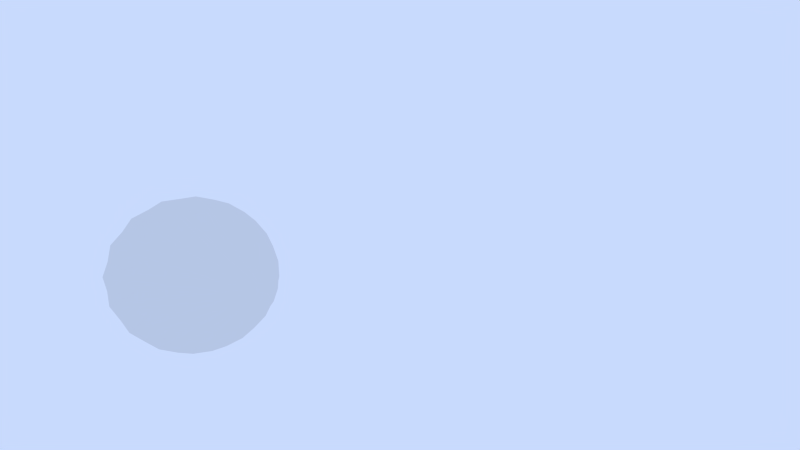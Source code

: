 # Source: Bleb.blend  (saved by Blender 2.71.0; exported with 4.5.12 LTS)
import bpy
from mathutils import Matrix  # noqa: F401  (used for matrix-valued properties, if any)

bpy.ops.wm.read_factory_settings(use_empty=True)
scene = bpy.context.scene
scene.name = 'Scene'

# ---- collections
col_collection_1 = bpy.data.collections.new('Collection 1'); scene.collection.children.link(col_collection_1)

# ---- materials (node trees are filled in below, after node groups)
mat_bleb = bpy.data.materials.new('Bleb')
mat_bleb.alpha_threshold = 0.0
mat_bleb.use_transparent_shadow = False
mat_bleb.roughness = 0.5
mat_bleb.line_color = (0.0, 0.0, 0.0, 1.0)

# ---- material node trees

# ---- world
world_world = bpy.data.worlds.new('World'); scene.world = world_world
world_world.color = (0.5811, 0.7033, 0.9849)
world_world.use_sun_shadow = False
world_world.sun_shadow_jitter_overblur = 0.0
world_world.cycles.sampling_method = 'MANUAL'
world_world.cycles.sample_map_resolution = 256

# ---- cameras
cam_camera_001 = bpy.data.cameras.new('Camera.001')
cam_camera_001.clip_end = 100.0
cam_camera_001.lens = 35.0
cam_camera_001.sensor_width = 32.0
cam_camera_001.sensor_height = 18.0
cam_camera_001.dof.focus_distance = 0.0
cam_camera_001.dof.aperture_fstop = 128.0

# ---- meshes
me_cone_004 = bpy.data.meshes.new('Cone.004')
me_cone_004.from_pydata([(0.0, -0.764, 4.887e-07), (0.0, -0.3953, -0.9086), (0.3827, -0.3953, -0.8395), (0.7071, -0.3953, -0.6425), (0.9239, -0.3953, -0.3477), (1.0, -0.3953, -0.0265), (0.9239, -0.3953, 0.3212), (0.7071, -0.3953, 0.616), (0.3827, -0.3953, 0.813), (1.51e-07, -0.3953, 0.8821), (-0.3827, -0.3953, 0.813), (-0.7071, -0.3953, 0.616), (-0.9239, -0.3953, 0.3212), (-1.0, -0.3953, -0.0265), (-0.9239, -0.3953, -0.3477), (-0.7071, -0.3953, -0.6425), (-0.3827, -0.3953, -0.8395), (0.0, 2.166, -1.386e-06), (0.1913, -0.3017, -0.4197), (0.0, -0.3017, -0.4543), (0.1913, -0.3017, -0.8741), (0.3536, -0.3017, -0.3213), (0.5449, -0.3017, -0.741), (0.4619, -0.3017, -0.1739), (0.8155, -0.3017, -0.4951), (0.5, -0.3017, 2.128e-07), (0.9619, -0.3017, -0.1739), (0.4619, -0.3017, 0.1739), (0.9619, -0.3017, 0.1474), (0.3536, -0.3017, 0.3213), (0.8155, -0.3017, 0.4686), (0.1913, -0.3017, 0.4197), (0.5449, -0.3017, 0.7145), (7.55e-08, -0.3017, 0.4543), (0.1913, -0.3017, 0.8476), (-0.1913, -0.3017, 0.4197), (-0.1913, -0.3017, 0.8476), (-0.3536, -0.3017, 0.3213), (-0.5449, -0.3017, 0.7145), (-0.4619, -0.3017, 0.1739), (-0.8155, -0.3017, 0.4686), (-0.5, -0.3017, 1.875e-07), (-0.9619, -0.3017, 0.1474), (-0.4619, -0.3017, -0.1739), (-0.9619, -0.3017, -0.1739), (-0.3536, -0.3017, -0.3213), (-0.8155, -0.3017, -0.4951), (-0.1913, -0.3017, -0.4197), (-0.5449, -0.3017, -0.741), (-0.2202, 0.8263, -0.483), (-0.1913, -0.3017, -0.8741), (-3.366e-09, 0.8263, -0.5227), (0.2202, 0.8263, -0.483), (0.4068, 0.8263, -0.3696), (0.5315, 0.8263, -0.2), (0.5753, 0.8263, -5.051e-07), (0.5315, 0.8263, 0.2), (0.4068, 0.8263, 0.3696), (0.2202, 0.8263, 0.483), (8.35e-08, 0.8263, 0.5227), (-0.2202, 0.8263, 0.483), (-0.4068, 0.8263, 0.3696), (-0.5315, 0.8263, 0.2), (-0.5753, 0.8263, -5.342e-07), (-0.5315, 0.8263, -0.2), (-0.4068, 0.8263, -0.3696), (-1.683e-09, 1.496, -0.2614), (-0.1101, 1.496, -0.2415), (0.1101, 1.496, -0.2415), (0.2034, 1.496, -0.1848), (0.2658, 1.496, -0.1), (0.2877, 1.496, -9.455e-07), (0.2658, 1.496, 0.1), (0.2034, 1.496, 0.1848), (0.1101, 1.496, 0.2415), (4.175e-08, 1.496, 0.2614), (-0.1101, 1.496, 0.2415), (-0.2034, 1.496, 0.1848), (-0.2658, 1.496, 0.1), (-0.2877, 1.496, -9.601e-07), (-0.2658, 1.496, -0.1), (-0.2034, 1.496, -0.1848), (-0.3014, 0.2623, -0.6612), (0.3014, 0.2623, -0.6612), (0.557, 0.2623, -0.5061), (0.7277, 0.2623, -0.2739), (0.7877, 0.2623, -1.362e-07), (0.7277, 0.2623, 0.2739), (0.557, 0.2623, 0.5061), (0.3014, 0.2623, 0.6612), (1.172e-07, 0.2623, 0.7157), (-0.3014, 0.2623, 0.6612), (-0.557, 0.2623, 0.5061), (-0.7277, 0.2623, 0.2739), (-0.7877, 0.2623, -1.76e-07), (-0.7277, 0.2623, -0.2739), (-0.557, 0.2623, -0.5061), (-1.683e-09, 0.2623, -0.7157), (-0.6418, 0.2623, -0.3908), (-0.468, 0.8263, -0.2864), (-0.234, 1.496, -0.1432), (-0.7576, 0.2623, -0.1375), (-0.5532, 0.8263, -0.101), (-0.2766, 1.496, -0.05052), (-0.7619, 0.2623, 0.1176), (-0.5563, 0.8263, 0.08682), (-0.2782, 1.496, 0.04341), (-0.6518, 0.2623, 0.3771), (-0.4752, 0.8263, 0.2767), (-0.2376, 1.496, 0.1383), (-0.438, 0.2623, 0.5783), (-0.3187, 0.8263, 0.4231), (-0.1594, 1.496, 0.2116), (-0.1542, 0.2623, 0.6878), (-0.1121, 0.8263, 0.5025), (-0.05605, 1.496, 0.2512), (0.1542, 0.2623, 0.6878), (0.1121, 0.8263, 0.5025), (0.05605, 1.496, 0.2512), (0.438, 0.2623, 0.5783), (0.3187, 0.8263, 0.4231), (0.1594, 1.496, 0.2116), (0.6518, 0.2623, 0.3771), (0.4752, 0.8263, 0.2767), (0.2376, 1.496, 0.1383), (0.7619, 0.2623, 0.1176), (0.5563, 0.8263, 0.08682), (0.2782, 1.496, 0.04341), (0.7576, 0.2623, -0.1375), (0.5532, 0.8263, -0.101), (0.2766, 1.496, -0.05052), (0.6418, 0.2623, -0.3908), (0.468, 0.8263, -0.2864), (0.234, 1.496, -0.1432), (0.4284, 0.2623, -0.5841), (0.3119, 0.8263, -0.4273), (0.1559, 1.496, -0.2136), (0.1503, 0.2623, -0.6885), (0.1093, 0.8263, -0.503), (0.05467, 1.496, -0.2515), (-0.1503, 0.2623, -0.6885), (-0.1093, 0.8263, -0.503), (-0.05467, 1.496, -0.2515), (-0.4284, 0.2623, -0.5841), (-0.3119, 0.8263, -0.4273), (-0.1559, 1.496, -0.2136)], [], [(0, 19, 18), (0, 18, 21), (0, 21, 23), (0, 23, 25), (0, 25, 27), (0, 27, 29), (0, 29, 31), (0, 31, 33), (0, 33, 35), (0, 35, 37), (0, 37, 39), (0, 39, 41), (0, 41, 43), (0, 43, 45), (0, 45, 47), (0, 47, 19), (125, 28, 5, 86), (122, 88, 7, 30), (18, 19, 1, 20, 2), (21, 18, 2, 22, 3), (23, 21, 3, 24, 4), (25, 23, 4, 26, 5), (27, 25, 5, 28, 6), (29, 27, 6, 30, 7), (31, 29, 7, 32, 8), (33, 31, 8, 34, 9), (141, 140, 82, 49), (35, 33, 9, 36, 10), (99, 98, 95, 64), (37, 35, 10, 38, 11), (144, 143, 96, 65), (105, 104, 93, 62), (39, 37, 11, 40, 12), (102, 101, 94, 63), (111, 110, 91, 60), (41, 39, 12, 42, 13), (108, 107, 92, 61), (117, 116, 89, 58), (43, 41, 13, 44, 14), (114, 113, 90, 59), (129, 128, 85, 54), (45, 43, 14, 46, 15), (120, 119, 88, 57), (135, 134, 83, 52), (47, 45, 15, 48, 16), (132, 131, 84, 53), (123, 57, 88, 122), (19, 47, 16, 50, 1), (138, 137, 97, 51), (126, 125, 86, 55), (137, 20, 1, 97), (134, 22, 2, 83), (131, 24, 3, 84), (128, 26, 4, 85), (119, 32, 7, 88), (116, 34, 8, 89), (113, 36, 9, 90), (110, 38, 10, 91), (107, 40, 11, 92), (104, 42, 12, 93), (101, 44, 13, 94), (98, 46, 14, 95), (143, 48, 15, 96), (140, 50, 16, 82), (139, 138, 51, 66), (17, 68, 139), (136, 135, 52, 68), (17, 69, 136), (133, 132, 53, 69), (17, 70, 133), (130, 129, 54, 70), (17, 71, 130), (127, 126, 55, 71), (17, 72, 127), (124, 123, 56, 72), (17, 73, 124), (121, 120, 57, 73), (17, 74, 121), (118, 117, 58, 74), (17, 75, 118), (115, 114, 59, 75), (17, 76, 115), (112, 111, 60, 76), (17, 77, 112), (109, 108, 61, 77), (17, 78, 109), (106, 105, 62, 78), (17, 79, 106), (103, 102, 63, 79), (17, 80, 103), (100, 99, 64, 80), (17, 81, 100), (145, 144, 65, 81), (17, 67, 145), (142, 141, 49, 67), (17, 66, 142), (81, 65, 99, 100), (65, 96, 98, 99), (96, 15, 46, 98), (80, 17, 100), (80, 64, 102, 103), (64, 95, 101, 102), (95, 14, 44, 101), (79, 17, 103), (79, 63, 105, 106), (63, 94, 104, 105), (94, 13, 42, 104), (78, 17, 106), (78, 62, 108, 109), (62, 93, 107, 108), (93, 12, 40, 107), (77, 17, 109), (77, 61, 111, 112), (61, 92, 110, 111), (92, 11, 38, 110), (76, 17, 112), (76, 60, 114, 115), (60, 91, 113, 114), (91, 10, 36, 113), (75, 17, 115), (75, 59, 117, 118), (59, 90, 116, 117), (90, 9, 34, 116), (74, 17, 118), (74, 58, 120, 121), (58, 89, 119, 120), (89, 8, 32, 119), (73, 17, 121), (73, 57, 123, 124), (56, 123, 122, 87), (87, 122, 30, 6), (72, 17, 124), (72, 56, 126, 127), (56, 87, 125, 126), (87, 6, 28, 125), (71, 17, 127), (71, 55, 129, 130), (55, 86, 128, 129), (86, 5, 26, 128), (70, 17, 130), (70, 54, 132, 133), (54, 85, 131, 132), (85, 4, 24, 131), (69, 17, 133), (69, 53, 135, 136), (53, 84, 134, 135), (84, 3, 22, 134), (68, 17, 136), (68, 52, 138, 139), (52, 83, 137, 138), (83, 2, 20, 137), (66, 17, 139), (66, 51, 141, 142), (51, 97, 140, 141), (97, 1, 50, 140), (67, 17, 142), (67, 49, 144, 145), (49, 82, 143, 144), (82, 16, 48, 143), (81, 17, 145)])
_uv = me_cone_004.uv_layers.new(name='UVMap')
_uv.uv.foreach_set('vector', [0.875, 0.125, 0.8906, 0.0625, 0.9062, 0.0625, 0.875, 0.125, 0.9062, 0.0625, 0.9375, 0.09375, 0.875, 0.125, 0.9375, 0.09375, 0.9531, 0.1094, 0.875, 0.125, 0.9531, 0.1094, 0.9531, 0.1406, 0.875, 0.125, 0.9531, 0.1406, 0.9375, 0.1562, 0.875, 0.125, 0.9375, 0.1562, 0.9062, 0.1875, 0.875, 0.125, 0.9062, 0.1875, 0.8906, 0.1875, 0.875, 0.125, 0.8906, 0.1875, 0.8594, 0.1875, 0.875, 0.125, 0.8594, 0.1875, 0.8438, 0.1875, 0.875, 0.125, 0.8438, 0.1875, 0.8125, 0.1562, 0.875, 0.125, 0.8125, 0.1562, 0.7969, 0.1406, 0.875, 0.125, 0.7969, 0.1406, 0.7969, 0.1094, 0.875, 0.125, 0.7969, 0.1094, 0.8125, 0.09375, 0.875, 0.125, 0.8125, 0.09375, 0.8438, 0.0625, 0.875, 0.125, 0.8438, 0.0625, 0.8594, 0.0625, 0.875, 0.125, 0.8594, 0.0625, 0.8906, 0.0625, 0.2188, 0.7188, 0.2188, 0.625, 0.25, 0.6094, 0.25, 0.7188, 0.1562, 0.7188, 0.125, 0.7188, 0.125, 0.6094, 0.1562, 0.625, 0.9062, 0.0625, 0.8906, 0.0625, 0.8906, 0.0, 0.9219, 0.0, 0.9531, 0.01562, 0.9375, 0.09375, 0.9062, 0.0625, 0.9531, 0.01562, 0.9688, 0.03125, 0.9844, 0.04688, 0.9531, 0.1094, 0.9375, 0.09375, 0.9844, 0.04688, 1.0, 0.07812, 1.0, 0.1094, 0.9531, 0.1406, 0.9531, 0.1094, 1.0, 0.1094, 1.0, 0.125, 1.0, 0.1406, 0.9375, 0.1562, 0.9531, 0.1406, 1.0, 0.1406, 1.0, 0.1719, 0.9844, 0.2031, 0.9062, 0.1875, 0.9375, 0.1562, 0.9844, 0.2031, 0.9688, 0.2188, 0.9531, 0.2344, 0.8906, 0.1875, 0.9062, 0.1875, 0.9531, 0.2344, 0.9219, 0.25, 0.8906, 0.25, 0.8594, 0.1875, 0.8906, 0.1875, 0.8906, 0.25, 0.875, 0.25, 0.8594, 0.25, 0.5312, 0.8125, 0.5312, 0.7188, 0.5625, 0.7188, 0.5625, 0.8125, 0.8438, 0.1875, 0.8594, 0.1875, 0.8594, 0.25, 0.8281, 0.25, 0.7969, 0.2344, 0.6562, 0.8125, 0.6562, 0.7188, 0.6875, 0.7188, 0.6875, 0.8125, 0.8125, 0.1562, 0.8438, 0.1875, 0.7969, 0.2344, 0.7812, 0.2188, 0.7656, 0.2031, 0.5938, 0.8125, 0.5938, 0.7188, 0.625, 0.7188, 0.625, 0.8125, 0.7812, 0.8125, 0.7812, 0.7188, 0.8125, 0.7188, 0.8125, 0.8125, 0.7969, 0.1406, 0.8125, 0.1562, 0.7656, 0.2031, 0.75, 0.1719, 0.75, 0.1406, 0.7188, 0.8125, 0.7188, 0.7188, 0.75, 0.7188, 0.75, 0.8125, 0.9062, 0.8125, 0.9062, 0.7188, 0.9375, 0.7188, 0.9375, 0.8125, 0.7969, 0.1094, 0.7969, 0.1406, 0.75, 0.1406, 0.75, 0.125, 0.75, 0.1094, 0.8438, 0.8125, 0.8438, 0.7188, 0.875, 0.7188, 0.875, 0.8125, 0.03125, 0.8125, 0.03125, 0.7188, 0.0625, 0.7188, 0.0625, 0.8125, 0.8125, 0.09375, 0.7969, 0.1094, 0.75, 0.1094, 0.75, 0.07812, 0.7656, 0.04688, 0.9688, 0.8125, 0.9688, 0.7188, 1.0, 0.7188, 1.0, 0.8125, 0.2812, 0.8125, 0.2812, 0.7188, 0.3125, 0.7188, 0.3125, 0.8125, 0.8438, 0.0625, 0.8125, 0.09375, 0.7656, 0.04688, 0.7812, 0.03125, 0.7969, 0.01562, 0.09375, 0.8125, 0.09375, 0.7188, 0.125, 0.7188, 0.125, 0.8125, 0.4062, 0.8125, 0.4062, 0.7188, 0.4375, 0.7188, 0.4375, 0.8125, 0.8594, 0.0625, 0.8438, 0.0625, 0.7969, 0.01562, 0.8281, 0.0, 0.8594, 0.0, 0.3438, 0.8125, 0.3438, 0.7188, 0.375, 0.7188, 0.375, 0.8125, 0.1562, 0.8125, 0.125, 0.8125, 0.125, 0.7188, 0.1562, 0.7188, 0.8906, 0.0625, 0.8594, 0.0625, 0.8594, 0.0, 0.875, 0.0, 0.8906, 0.0, 0.4688, 0.8125, 0.4688, 0.7188, 0.5, 0.7188, 0.5, 0.8125, 0.2188, 0.8125, 0.2188, 0.7188, 0.25, 0.7188, 0.25, 0.8125, 0.4688, 0.7188, 0.4688, 0.625, 0.5, 0.6094, 0.5, 0.7188, 0.4062, 0.7188, 0.4062, 0.625, 0.4375, 0.6094, 0.4375, 0.7188, 0.3438, 0.7188, 0.3438, 0.625, 0.375, 0.6094, 0.375, 0.7188, 0.2812, 0.7188, 0.2812, 0.625, 0.3125, 0.6094, 0.3125, 0.7188, 0.09375, 0.7188, 0.09375, 0.625, 0.125, 0.6094, 0.125, 0.7188, 0.03125, 0.7188, 0.03125, 0.625, 0.0625, 0.6094, 0.0625, 0.7188, 0.9688, 0.7188, 0.9688, 0.625, 1.0, 0.6094, 1.0, 0.7188, 0.9062, 0.7188, 0.9062, 0.625, 0.9375, 0.6094, 0.9375, 0.7188, 0.8438, 0.7188, 0.8438, 0.625, 0.875, 0.6094, 0.875, 0.7188, 0.7812, 0.7188, 0.7812, 0.625, 0.8125, 0.6094, 0.8125, 0.7188, 0.7188, 0.7188, 0.7188, 0.625, 0.75, 0.6094, 0.75, 0.7188, 0.6562, 0.7188, 0.6562, 0.625, 0.6875, 0.6094, 0.6875, 0.7188, 0.5938, 0.7188, 0.5938, 0.625, 0.625, 0.6094, 0.625, 0.7188, 0.5312, 0.7188, 0.5312, 0.625, 0.5625, 0.6094, 0.5625, 0.7188, 0.4688, 1.0, 0.4688, 0.8125, 0.5, 0.8125, 0.5, 1.0, 0.2969, 0.2969, 0.375, 0.01562, 0.4219, 0.03125, 0.4062, 1.0, 0.4062, 0.8125, 0.4375, 0.8125, 0.4375, 1.0, 0.2969, 0.2969, 0.2656, 0.0, 0.3281, 0.0, 0.3438, 1.0, 0.3438, 0.8125, 0.375, 0.8125, 0.375, 1.0, 0.2969, 0.2969, 0.1406, 0.03125, 0.2031, 0.01562, 0.2812, 1.0, 0.2812, 0.8125, 0.3125, 0.8125, 0.3125, 1.0, 0.2969, 0.2969, 0.0625, 0.1094, 0.09375, 0.0625, 0.2188, 1.0, 0.2188, 0.8125, 0.25, 0.8125, 0.25, 1.0, 0.2969, 0.2969, 0.01562, 0.2031, 0.03125, 0.1562, 0.1562, 1.0, 0.1562, 0.8125, 0.1875, 0.8125, 0.1875, 1.0, 0.2969, 0.2969, 0.0, 0.3281, 0.0, 0.2656, 0.09375, 1.0, 0.09375, 0.8125, 0.125, 0.8125, 0.125, 1.0, 0.2969, 0.2969, 0.03125, 0.4375, 0.01562, 0.375, 0.03125, 1.0, 0.03125, 0.8125, 0.0625, 0.8125, 0.0625, 1.0, 0.2969, 0.2969, 0.125, 0.5312, 0.07812, 0.4844, 0.9688, 1.0, 0.9688, 0.8125, 1.0, 0.8125, 1.0, 1.0, 0.2969, 0.2969, 0.2188, 0.5781, 0.1719, 0.5625, 0.9062, 1.0, 0.9062, 0.8125, 0.9375, 0.8125, 0.9375, 1.0, 0.2969, 0.2969, 0.3438, 0.5938, 0.2812, 0.5938, 0.8438, 1.0, 0.8438, 0.8125, 0.875, 0.8125, 0.875, 1.0, 0.2969, 0.2969, 0.4531, 0.5469, 0.4062, 0.5781, 0.7812, 1.0, 0.7812, 0.8125, 0.8125, 0.8125, 0.8125, 1.0, 0.2969, 0.2969, 0.5312, 0.4844, 0.5, 0.5156, 0.7188, 1.0, 0.7188, 0.8125, 0.75, 0.8125, 0.75, 1.0, 0.2969, 0.2969, 0.5781, 0.375, 0.5625, 0.4375, 0.6562, 1.0, 0.6562, 0.8125, 0.6875, 0.8125, 0.6875, 1.0, 0.2969, 0.2969, 0.5938, 0.2656, 0.5938, 0.3281, 0.5938, 1.0, 0.5938, 0.8125, 0.625, 0.8125, 0.625, 1.0, 0.2969, 0.2969, 0.5625, 0.1562, 0.5781, 0.2031, 0.5312, 1.0, 0.5312, 0.8125, 0.5625, 0.8125, 0.5625, 1.0, 0.2969, 0.2969, 0.4688, 0.0625, 0.5156, 0.1094, 0.625, 1.0, 0.625, 0.8125, 0.6562, 0.8125, 0.6562, 1.0, 0.625, 0.8125, 0.625, 0.7188, 0.6562, 0.7188, 0.6562, 0.8125, 0.625, 0.7188, 0.625, 0.6094, 0.6562, 0.625, 0.6562, 0.7188, 0.5781, 0.375, 0.2969, 0.2969, 0.5938, 0.3281, 0.6875, 1.0, 0.6875, 0.8125, 0.7188, 0.8125, 0.7188, 1.0, 0.6875, 0.8125, 0.6875, 0.7188, 0.7188, 0.7188, 0.7188, 0.8125, 0.6875, 0.7188, 0.6875, 0.6094, 0.7188, 0.625, 0.7188, 0.7188, 0.5312, 0.4844, 0.2969, 0.2969, 0.5625, 0.4375, 0.75, 1.0, 0.75, 0.8125, 0.7812, 0.8125, 0.7812, 1.0, 0.75, 0.8125, 0.75, 0.7188, 0.7812, 0.7188, 0.7812, 0.8125, 0.75, 0.7188, 0.75, 0.6094, 0.7812, 0.625, 0.7812, 0.7188, 0.4531, 0.5469, 0.2969, 0.2969, 0.5, 0.5156, 0.8125, 1.0, 0.8125, 0.8125, 0.8438, 0.8125, 0.8438, 1.0, 0.8125, 0.8125, 0.8125, 0.7188, 0.8438, 0.7188, 0.8438, 0.8125, 0.8125, 0.7188, 0.8125, 0.6094, 0.8438, 0.625, 0.8438, 0.7188, 0.3438, 0.5938, 0.2969, 0.2969, 0.4062, 0.5781, 0.875, 1.0, 0.875, 0.8125, 0.9062, 0.8125, 0.9062, 1.0, 0.875, 0.8125, 0.875, 0.7188, 0.9062, 0.7188, 0.9062, 0.8125, 0.875, 0.7188, 0.875, 0.6094, 0.9062, 0.625, 0.9062, 0.7188, 0.2188, 0.5781, 0.2969, 0.2969, 0.2812, 0.5938, 0.9375, 1.0, 0.9375, 0.8125, 0.9688, 0.8125, 0.9688, 1.0, 0.9375, 0.8125, 0.9375, 0.7188, 0.9688, 0.7188, 0.9688, 0.8125, 0.9375, 0.7188, 0.9375, 0.6094, 0.9688, 0.625, 0.9688, 0.7188, 0.125, 0.5312, 0.2969, 0.2969, 0.1719, 0.5625, 0.0, 1.0, 0.0, 0.8125, 0.03125, 0.8125, 0.03125, 1.0, 0.0, 0.8125, 0.0, 0.7188, 0.03125, 0.7188, 0.03125, 0.8125, 0.0, 0.7188, 0.0, 0.6094, 0.03125, 0.625, 0.03125, 0.7188, 0.03125, 0.4375, 0.2969, 0.2969, 0.07812, 0.4844, 0.0625, 1.0, 0.0625, 0.8125, 0.09375, 0.8125, 0.09375, 1.0, 0.0625, 0.8125, 0.0625, 0.7188, 0.09375, 0.7188, 0.09375, 0.8125, 0.0625, 0.7188, 0.0625, 0.6094, 0.09375, 0.625, 0.09375, 0.7188, 0.0, 0.3281, 0.2969, 0.2969, 0.01562, 0.375, 0.125, 1.0, 0.125, 0.8125, 0.1562, 0.8125, 0.1562, 1.0, 0.1875, 0.8125, 0.1562, 0.8125, 0.1562, 0.7188, 0.1875, 0.7188, 0.1875, 0.7188, 0.1562, 0.7188, 0.1562, 0.625, 0.1875, 0.6094, 0.01562, 0.2031, 0.2969, 0.2969, 0.0, 0.2656, 0.1875, 1.0, 0.1875, 0.8125, 0.2188, 0.8125, 0.2188, 1.0, 0.1875, 0.8125, 0.1875, 0.7188, 0.2188, 0.7188, 0.2188, 0.8125, 0.1875, 0.7188, 0.1875, 0.6094, 0.2188, 0.625, 0.2188, 0.7188, 0.0625, 0.1094, 0.2969, 0.2969, 0.03125, 0.1562, 0.25, 1.0, 0.25, 0.8125, 0.2812, 0.8125, 0.2812, 1.0, 0.25, 0.8125, 0.25, 0.7188, 0.2812, 0.7188, 0.2812, 0.8125, 0.25, 0.7188, 0.25, 0.6094, 0.2812, 0.625, 0.2812, 0.7188, 0.1406, 0.03125, 0.2969, 0.2969, 0.09375, 0.0625, 0.3125, 1.0, 0.3125, 0.8125, 0.3438, 0.8125, 0.3438, 1.0, 0.3125, 0.8125, 0.3125, 0.7188, 0.3438, 0.7188, 0.3438, 0.8125, 0.3125, 0.7188, 0.3125, 0.6094, 0.3438, 0.625, 0.3438, 0.7188, 0.2656, 0.0, 0.2969, 0.2969, 0.2031, 0.01562, 0.375, 1.0, 0.375, 0.8125, 0.4062, 0.8125, 0.4062, 1.0, 0.375, 0.8125, 0.375, 0.7188, 0.4062, 0.7188, 0.4062, 0.8125, 0.375, 0.7188, 0.375, 0.6094, 0.4062, 0.625, 0.4062, 0.7188, 0.375, 0.01562, 0.2969, 0.2969, 0.3281, 0.0, 0.4375, 1.0, 0.4375, 0.8125, 0.4688, 0.8125, 0.4688, 1.0, 0.4375, 0.8125, 0.4375, 0.7188, 0.4688, 0.7188, 0.4688, 0.8125, 0.4375, 0.7188, 0.4375, 0.6094, 0.4688, 0.625, 0.4688, 0.7188, 0.4688, 0.0625, 0.2969, 0.2969, 0.4219, 0.03125, 0.5, 1.0, 0.5, 0.8125, 0.5312, 0.8125, 0.5312, 1.0, 0.5, 0.8125, 0.5, 0.7188, 0.5312, 0.7188, 0.5312, 0.8125, 0.5, 0.7188, 0.5, 0.6094, 0.5312, 0.625, 0.5312, 0.7188, 0.5625, 0.1562, 0.2969, 0.2969, 0.5156, 0.1094, 0.5625, 1.0, 0.5625, 0.8125, 0.5938, 0.8125, 0.5938, 1.0, 0.5625, 0.8125, 0.5625, 0.7188, 0.5938, 0.7188, 0.5938, 0.8125, 0.5625, 0.7188, 0.5625, 0.6094, 0.5938, 0.625, 0.5938, 0.7188, 0.5938, 0.2656, 0.2969, 0.2969, 0.5781, 0.2031])
me_cone_004.materials.append(mat_bleb)
me_cone_004.use_remesh_preserve_volume = False
me_cone_004.use_remesh_preserve_attributes = False
me_cone_004.use_mirror_vertex_groups = False
me_cone_004.update()
arm_armature_002 = bpy.data.armatures.new('Armature.002')  # bones are not reproduced

# ---- objects
ob_camera = bpy.data.objects.new('Camera', cam_camera_001)
ob_armature = bpy.data.objects.new('Armature', arm_armature_002)
ob_cone = bpy.data.objects.new('Cone', me_cone_004)

# ---- transforms, parenting, visibility, modifiers, constraints
ob_camera.location = (-0.6896, 8.089, 1.872)
ob_camera.rotation_euler = (1.573, -0.01553, 2.682)
ob_camera.lineart.crease_threshold = 0.0
ob_armature.location = (-3.018, -1.468, 1.048)
ob_armature.show_in_front = True
ob_armature.lineart.crease_threshold = 0.0
ob_cone.parent = ob_armature
ob_cone.matrix_parent_inverse = Matrix(((1.0, 0.0, 0.0, 3.018), (0.0, 1.0, 0.0, 1.468), (2.98e-08, 0.0, 1.0, -1.048), (0.0, 0.0, 0.0, 1.0)))
ob_cone.location = (-3.019, -1.473, 1.301)
ob_cone.lineart.crease_threshold = 0.0
_vg = ob_cone.vertex_groups.new(name='Bone')
for _i, _w in zip([0, 1, 2, 3, 4, 5, 6, 7, 8, 9, 10, 11, 12, 13, 14, 15, 16, 18, 19, 20, 21, 22, 23, 24, 25, 26, 27, 28, 29, 30, 31, 32, 33, 34, 35, 36, 37, 38, 39, 40, 41, 42, 43, 44, 45, 46, 47, 48, 49, 50, 51, 52, 53, 54, 55, 56, 57, 58, 59, 60, 61, 62, 63, 64, 65, 82, 83, 84, 85, 86, 87, 88, 89, 90, 91, 92, 93, 94, 95, 96, 97, 98, 99, 101, 102, 104, 105, 107, 108, 110, 111, 113, 114, 116, 117, 119, 120, 122, 123, 125, 126, 128, 129, 131, 132, 134, 135, 137, 138, 140, 141, 143, 144], [0.995, 0.6883, 0.6883, 0.6883, 0.6882, 0.6882, 0.6883, 0.6877, 0.6878, 0.6877, 0.6877, 0.6877, 0.6878, 0.6879, 0.688, 0.6881, 0.6882, 0.4581, 0.4582, 0.6984, 0.4582, 0.6984, 0.4587, 0.6983, 0.4593, 0.6982, 0.4601, 0.6981, 0.4608, 0.698, 0.4613, 0.6978, 0.4617, 0.6976, 0.4618, 0.6975, 0.4617, 0.6975, 0.4612, 0.6976, 0.4606, 0.6977, 0.4599, 0.6978, 0.4592, 0.698, 0.4586, 0.6982, 0.1419, 0.6983, 0.1417, 0.1416, 0.1415, 0.1414, 0.1413, 0.1409, 0.1436, 0.1431, 0.143, 0.143, 0.143, 0.1429, 0.1427, 0.1424, 0.1422, 0.7519, 0.7523, 0.7521, 0.7517, 0.7511, 0.7502, 0.7515, 0.7504, 0.7498, 0.7495, 0.7496, 0.7499, 0.7503, 0.7509, 0.7514, 0.7522, 0.7511, 0.1423, 0.7506, 0.1426, 0.7501, 0.1428, 0.7497, 0.1429, 0.7496, 0.143, 0.7496, 0.143, 0.7501, 0.1431, 0.751, 0.1434, 0.7508, 0.1421, 0.7507, 0.1412, 0.7514, 0.1414, 0.7519, 0.1415, 0.7522, 0.1415, 0.7522, 0.1416, 0.752, 0.1418, 0.7516, 0.1421]): _vg.add([_i], _w, 'REPLACE')
_vg = ob_cone.vertex_groups.new(name='Bone.001')
for _i, _w in zip([1, 2, 3, 4, 5, 6, 7, 8, 9, 10, 11, 12, 13, 14, 15, 16, 18, 19, 20, 21, 22, 23, 24, 25, 26, 27, 28, 29, 30, 31, 32, 33, 34, 35, 36, 37, 38, 39, 40, 41, 42, 43, 44, 45, 46, 47, 48, 49, 50, 51, 52, 53, 54, 55, 56, 57, 58, 59, 60, 61, 62, 63, 64, 65, 66, 67, 68, 69, 70, 71, 72, 73, 74, 75, 76, 77, 78, 79, 80, 81, 82, 83, 84, 85, 86, 87, 88, 89, 90, 91, 92, 93, 94, 95, 96, 97, 98, 99, 100, 101, 102, 103, 104, 105, 106, 107, 108, 109, 110, 111, 112, 113, 114, 115, 116, 117, 118, 119, 120, 121, 122, 123, 124, 125, 126, 127, 128, 129, 130, 131, 132, 133, 134, 135, 136, 137, 138, 139, 140, 141, 142, 143, 144, 145], [0.3026, 0.3026, 0.3026, 0.3027, 0.3027, 0.3026, 0.3029, 0.3029, 0.3029, 0.303, 0.303, 0.3029, 0.3029, 0.3028, 0.3027, 0.3027, 0.5376, 0.5375, 0.2919, 0.5374, 0.2919, 0.537, 0.2919, 0.5363, 0.292, 0.5355, 0.2921, 0.5348, 0.2921, 0.5342, 0.2922, 0.5338, 0.2924, 0.5337, 0.2924, 0.5338, 0.2925, 0.5343, 0.2924, 0.5349, 0.2924, 0.5357, 0.2923, 0.5364, 0.2921, 0.537, 0.292, 0.761, 0.2919, 0.7613, 0.7616, 0.7617, 0.7617, 0.7618, 0.7624, 0.7579, 0.7586, 0.7588, 0.7588, 0.7589, 0.7591, 0.7595, 0.76, 0.7605, 0.04015, 0.04036, 0.03982, 0.03942, 0.03901, 0.03865, 0.03836, 0.03812, 0.03817, 0.03841, 0.03878, 0.03923, 0.03969, 0.04007, 0.04033, 0.04043, 0.2265, 0.2262, 0.2263, 0.2267, 0.2272, 0.2279, 0.2267, 0.2277, 0.2282, 0.2284, 0.2283, 0.2281, 0.2277, 0.2273, 0.2269, 0.2263, 0.2271, 0.7602, 0.04038, 0.2275, 0.7597, 0.0402, 0.2279, 0.7593, 0.0399, 0.2282, 0.759, 0.03948, 0.2284, 0.7588, 0.03902, 0.2283, 0.7588, 0.0386, 0.2279, 0.7587, 0.03828, 0.2271, 0.7582, 0.03814, 0.2273, 0.7604, 0.03826, 0.2275, 0.7621, 0.03853, 0.2269, 0.7618, 0.03883, 0.2265, 0.7617, 0.03922, 0.2263, 0.7616, 0.03962, 0.2262, 0.7615, 0.03998, 0.2264, 0.7612, 0.04026, 0.2267, 0.7607, 0.0404]): _vg.add([_i], _w, 'REPLACE')
_vg = ob_cone.vertex_groups.new(name='Bone.002')
_vg = ob_cone.vertex_groups.new(name='Bone.003')
for _i, _w in zip([17, 49, 51, 52, 53, 54, 55, 56, 57, 58, 59, 60, 61, 62, 63, 64, 65, 66, 67, 68, 69, 70, 71, 72, 73, 74, 75, 76, 77, 78, 79, 80, 81, 99, 100, 102, 103, 105, 106, 108, 109, 111, 112, 114, 115, 117, 118, 120, 121, 123, 124, 126, 127, 129, 130, 132, 133, 135, 136, 138, 139, 141, 142, 144, 145], [0.9906, 0.09711, 0.09693, 0.09684, 0.09682, 0.09686, 0.09686, 0.09667, 0.09851, 0.09826, 0.09823, 0.09822, 0.09817, 0.09804, 0.09784, 0.09759, 0.09734, 0.9465, 0.9464, 0.9467, 0.947, 0.9472, 0.9474, 0.9476, 0.9477, 0.9476, 0.9475, 0.9472, 0.947, 0.9467, 0.9465, 0.9464, 0.9463, 0.09746, 0.9464, 0.09771, 0.9464, 0.09792, 0.9466, 0.09809, 0.9468, 0.09819, 0.9471, 0.09822, 0.9474, 0.09824, 0.9475, 0.09839, 0.9476, 0.0975, 0.9476, 0.09678, 0.9475, 0.09686, 0.9473, 0.09684, 0.9471, 0.09683, 0.9469, 0.09688, 0.9466, 0.09702, 0.9465, 0.09722, 0.9464]): _vg.add([_i], _w, 'REPLACE')
_m = ob_cone.modifiers.new('Armature', 'ARMATURE')
_m.object = ob_armature

# ---- collection membership
col_collection_1.objects.link(ob_camera)
col_collection_1.objects.link(ob_armature)
col_collection_1.objects.link(ob_cone)

# ---- scene / render settings (as saved in the file)
scene.camera = ob_camera
scene.frame_start = 0; scene.frame_end = 48; scene.frame_set(43)
scene.render.engine = 'BLENDER_EEVEE_NEXT'
scene.render.resolution_percentage = 50
scene.render.dither_intensity = 0.0
scene.cycles.use_denoising = False
scene.cycles.samples = 10
scene.cycles.sampling_pattern = 'TABULATED_SOBOL'
scene.cycles.light_sampling_threshold = 0.0
scene.cycles.use_adaptive_sampling = False
scene.cycles.use_light_tree = False
scene.cycles.blur_glossy = 0.0
scene.cycles.volume_bounces = 1
scene.cycles.pixel_filter_type = 'GAUSSIAN'
scene.cycles.sample_clamp_indirect = 0.0
scene.view_settings.view_transform = 'Standard'
bpy.context.view_layer.update()
